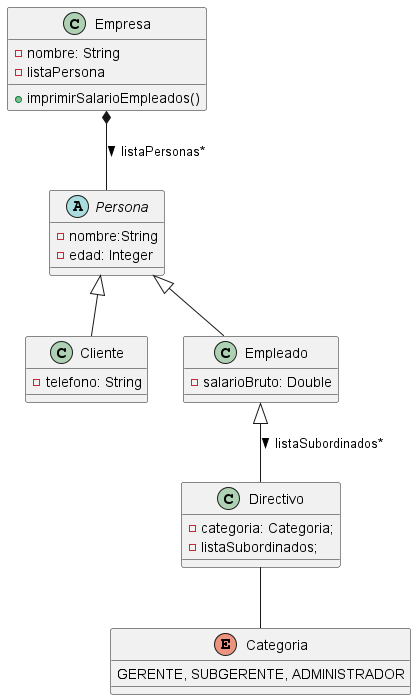

The diagram above was rendered by PlantUML. Its source (embedded in the PNG):
@startuml
'https://plantuml.com/class-diagram

abstract class Persona {
    - nombre:String
    - edad: Integer
    }
class Empresa {
    - nombre: String
    - listaPersona
    + imprimirSalarioEmpleados()
    }
class Cliente{
    - telefono: String
}
class Directivo {
    - categoria: Categoria;
    - listaSubordinados;
}
class Empleado {
    - salarioBruto: Double
    }
enum Categoria {
    GERENTE, SUBGERENTE, ADMINISTRADOR
}

Persona <|-- Empleado
Persona <|-- Cliente

Empleado <|-- Directivo: listaSubordinados* >
Empresa *-- Persona: listaPersonas* >

Directivo -- Categoria

@enduml